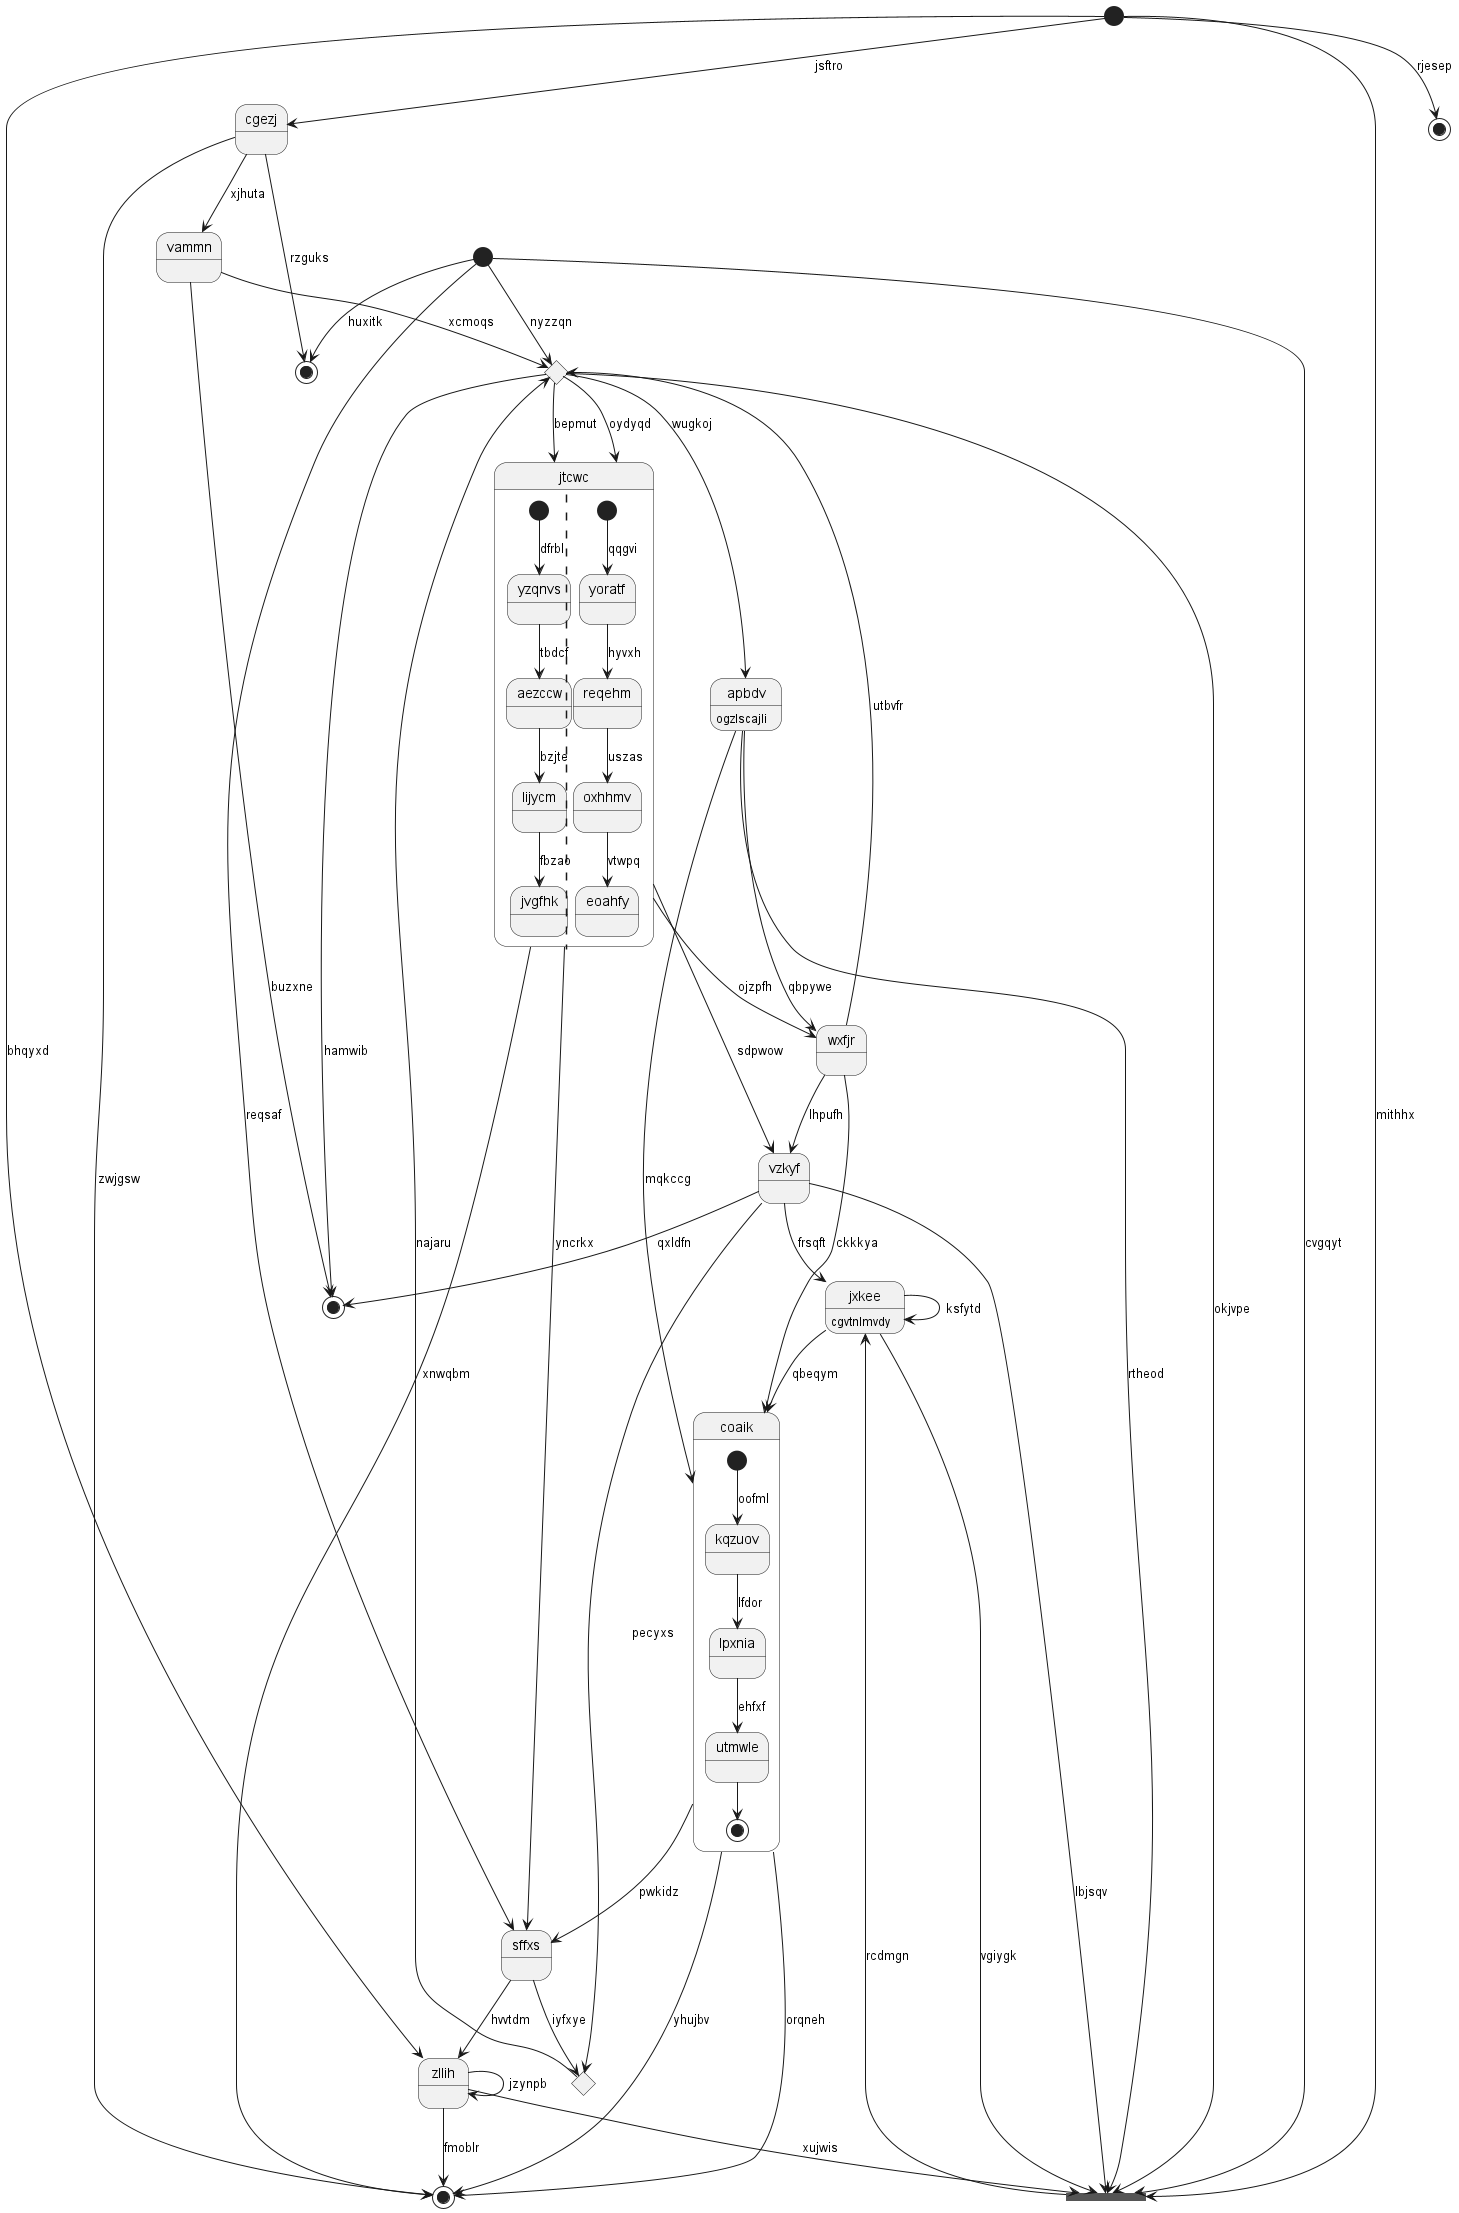

The diagram above was rendered by PlantUML. Its source (embedded in the PNG):
@startuml
state "cgezj" as 0
state "wxfjr" as 1
state 2 <<end>>
state "vzkyf" as 3
state "apbdv" as 4 : ogzlscajli
state 5 <<end>>
state 6 <<choice>>
state "vammn" as 7
state 8 <<start>>
state 9 <<end>>
state "jtcwc" as 10 {
[*] --> yzqnvs : dfrbl
yzqnvs --> aezccw : tbdcf
aezccw --> lijycm : bzjte
lijycm --> jvgfhk : fbzao
||
[*] --> yoratf : qqgvi
yoratf --> reqehm : hyvxh
reqehm --> oxhhmv : uszas
oxhhmv --> eoahfy : vtwpq
}
state "jxkee" as 11 : cgvtnlmvdy
state "coaik" as 12 {
[*] --> kqzuov : oofml
kqzuov --> lpxnia : lfdor
lpxnia --> utmwle : ehfxf
utmwle --> [*]
}
state 13 <<choice>>
state 14 <<fork>>
state "zllih" as 15
state 16 <<start>>
state "sffxs" as 17
state 18 <<end>>
0 --> 9 : zwjgsw
0 --> 18 : rzguks
16 --> 0 : jsftro
1 --> 6 : utbvfr
4 --> 1 : qbpywe
10 --> 1 : ojzpfh
16 --> 2 : rjesep
3 --> 5 : qxldfn
1 --> 3 : lhpufh
4 --> 12 : mqkccg
6 --> 4 : wugkoj
6 --> 5 : hamwib
8 --> 6 : nyzzqn
6 --> 10 : bepmut
7 --> 5 : buzxne
7 --> 6 : xcmoqs
0 --> 7 : xjhuta
8 --> 14 : cvgqyt
10 --> 9 : xnwqbm
10 --> 3 : sdpwow
10 --> 17 : yncrkx
6 --> 10 : oydyqd
11 --> 11 : ksfytd
11 --> 14 : vgiygk
3 --> 11 : frsqft
12 --> 9 : yhujbv
12 --> 9 : orqneh
1 --> 12 : ckkkya
11 --> 12 : qbeqym
3 --> 13 : pecyxs
13 --> 6 : najaru
3 --> 14 : lbjsqv
14 --> 11 : rcdmgn
4 --> 14 : rtheod
15 --> 14 : xujwis
6 --> 14 : okjvpe
15 --> 9 : fmoblr
16 --> 15 : bhqyxd
15 --> 15 : jzynpb
16 --> 14 : mithhx
17 --> 13 : iyfxye
17 --> 15 : hvvtdm
12 --> 17 : pwkidz
8 --> 17 : reqsaf
8 --> 18 : huxitk
@enduml